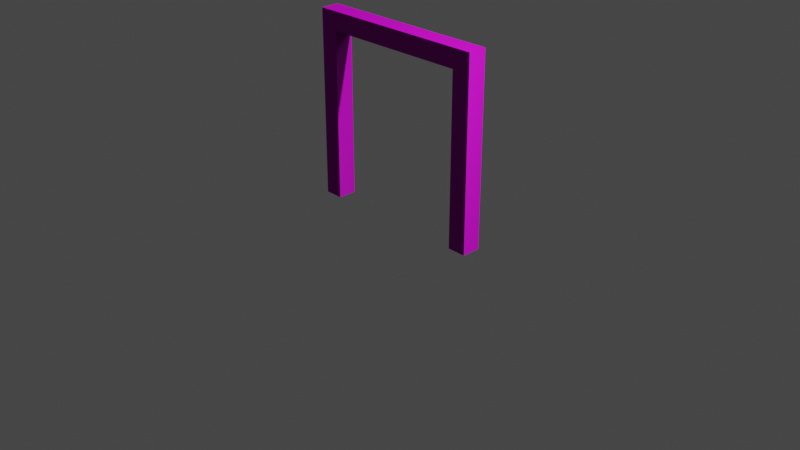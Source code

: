 # Source: teleport.blend  (saved by Blender 2.93.21; exported with 4.5.12 LTS)
import bpy
from mathutils import Matrix  # noqa: F401  (used for matrix-valued properties, if any)

bpy.ops.wm.read_factory_settings(use_empty=True)
scene = bpy.context.scene
scene.name = 'Scene'

# ---- collections
col_collection = bpy.data.collections.new('Collection'); scene.collection.children.link(col_collection)

# ---- images (referenced by path relative to the original .blend; pixels are not part of the script)
import os
ASSET_DIR = os.environ.get("B2B_ASSET_DIR", "")  # directory of the original .blend (textures are referenced by path, not embedded)
HERE = os.path.dirname(os.path.abspath(__file__))  # packed textures are extracted next to this script under _unpacked/

def load_image(name, relpath, width, height, colorspace="sRGB"):
    """Load a texture the original file referenced (path relative to the .blend, or extracted next to this script)."""
    p = next((c for c in (os.path.join(HERE, relpath), os.path.join(ASSET_DIR, relpath)) if relpath and os.path.exists(c)), "")
    if p:
        img = bpy.data.images.load(p, check_existing=True)
        img.name = name
    else:  # same state as the original file: an image datablock whose file is absent (Cycles renders it pink)
        img = bpy.data.images.new(name, width, height)
        img.source = "FILE"
        img.filepath = "//" + (relpath or name)
    img.colorspace_settings.name = colorspace
    return img
img_metal_rusted_008_roughness_jpg = load_image('Metal_Rusted_008_roughness.jpg', 'Metal_Rusted_008_SD/Metal_Rusted_008_roughness.jpg', 1024, 1024, 'sRGB')
img_metal_rusted_008_normal_jpg = load_image('Metal_Rusted_008_normal.jpg', 'Metal_Rusted_008_SD/Metal_Rusted_008_normal.jpg', 1024, 1024, 'sRGB')
img_metal_rusted_008_height_png = load_image('Metal_Rusted_008_height.png', 'Metal_Rusted_008_SD/Metal_Rusted_008_height.png', 1024, 1024, 'sRGB')
img_metal_rusted_008_metallic_jpg = load_image('Metal_Rusted_008_metallic.jpg', 'Metal_Rusted_008_SD/Metal_Rusted_008_metallic.jpg', 1024, 1024, 'sRGB')
img_checker_map_tho_png = load_image('checker-map_tho.png', 'checker-map_tho.png', 1024, 1024, 'sRGB')
img_metal_rusted_008_basecolor_jpg = load_image('Metal_Rusted_008_basecolor.jpg', 'Metal_Rusted_008_SD/Metal_Rusted_008_basecolor.jpg', 1024, 1024, 'sRGB')

# ---- materials (node trees are filled in below, after node groups)
mat_material = bpy.data.materials.new('Material')
mat_material.alpha_threshold = 0.0
mat_material.use_transparent_shadow = False
mat_material.line_color = (0.0, 0.0, 0.0, 1.0)

# ---- material node trees
mat_material.use_nodes = True; mat_material.node_tree.nodes.clear()
_N = mat_material.node_tree.nodes; _L = mat_material.node_tree.links
n0 = _N.new('ShaderNodeOutputMaterial'); n0.name = 'Material Output'; n0.location = (300, 300)
n1 = _N.new('ShaderNodeBsdfPrincipled'); n1.name = 'Principled BSDF'; n1.location = (10, 300)
n1.distribution = 'GGX'
n1.subsurface_method = 'BURLEY'
n1.inputs[3].default_value = 1.45
n1.inputs[27].default_value = (0.0, 0.0, 0.0, 1.0)
n1.inputs[28].default_value = 1.0
n2 = _N.new('ShaderNodeTexImage'); n2.name = 'Obrázková textura.003'; n2.location = (-295, 80)
n2.image = img_metal_rusted_008_roughness_jpg
n3 = _N.new('ShaderNodeTexImage'); n3.name = 'Obrázková textura.004'; n3.location = (-361, -217)
n3.image = img_metal_rusted_008_normal_jpg
n4 = _N.new('ShaderNodeTexImage'); n4.name = 'Obrázková textura.001'; n4.location = (278, 24)
n4.image = img_metal_rusted_008_height_png
n5 = _N.new('ShaderNodeTexImage'); n5.name = 'Obrázková textura.002'; n5.location = (-482, 184)
n5.image = img_metal_rusted_008_metallic_jpg
n6 = _N.new('ShaderNodeTexImage'); n6.name = 'Obrázková textura.005'; n6.location = (-634, 404)
n6.image = img_checker_map_tho_png
n7 = _N.new('ShaderNodeTexImage'); n7.name = 'Obrázková textura'; n7.location = (-315, 507)
n7.width = 241
n7.image = img_metal_rusted_008_basecolor_jpg
_L.new(n1.outputs[0], n0.inputs[0])
_L.new(n5.outputs[0], n1.inputs[1])
_L.new(n3.outputs[0], n1.inputs[5])
_L.new(n2.outputs[0], n1.inputs[2])
_L.new(n4.outputs[0], n0.inputs[2])
_L.new(n7.outputs[0], n1.inputs[0])
n0.is_active_output = True

# ---- world
world_world = bpy.data.worlds.new('World'); scene.world = world_world
world_world.use_nodes = True; world_world.node_tree.nodes.clear()
_N = world_world.node_tree.nodes; _L = world_world.node_tree.links
n0 = _N.new('ShaderNodeOutputWorld'); n0.name = 'World Output'; n0.location = (300, 300)
n1 = _N.new('ShaderNodeBackground'); n1.name = 'Background'; n1.location = (10, 300)
n1.inputs[0].default_value = (0.05088, 0.05088, 0.05088, 1.0)
_L.new(n1.outputs[0], n0.inputs[0])
n0.is_active_output = True
world_world.color = (0.05088, 0.05088, 0.05088)
world_world.use_sun_shadow = False
world_world.sun_shadow_jitter_overblur = 0.0

# ---- cameras
cam_camera = bpy.data.cameras.new('Camera')
cam_camera.clip_end = 100.0
cam_camera.ortho_scale = 7.314

# ---- lights
light_light = bpy.data.lights.new('Light', 'POINT')
light_light.transmission_factor = 0.0
light_light.energy = 1000.0
light_light.shadow_soft_size = 0.1
light_light.shadow_maximum_resolution = 0.006
light_light.use_absolute_resolution = True

# ---- meshes
me_cube = bpy.data.meshes.new('Cube')
me_cube.from_pydata([(-0.8, 0.1, 1.8), (-0.8, 0.1, 0.0), (-0.8, -0.1, 1.8), (-0.8, -0.1, 0.0), (-1.0, 0.1, 2.0), (-1.0, 0.1, 0.0), (-1.0, -0.1, 2.0), (-1.0, -0.1, 0.0), (1.0, 0.1, 2.0), (1.0, 0.1, 0.0), (1.0, -0.1, 2.0), (1.0, -0.1, 0.0), (0.8, 0.1, 1.8), (0.8, 0.1, 0.0), (0.8, -0.1, 1.8), (0.8, -0.1, 0.0), (0.8, 3.725e-08, 1.8), (0.8, 0.0, 0.0), (-0.8, 3.725e-08, 0.0), (-0.8, 3.725e-08, 1.8)], [], [(11, 10, 14, 15), (3, 2, 6, 7), (7, 6, 4, 5), (1, 0, 19, 18), (0, 12, 16, 19), (5, 4, 0, 1), (16, 17, 15, 14), (3, 18, 19, 2), (9, 8, 10, 11), (13, 12, 8, 9), (4, 6, 10, 8), (6, 2, 14, 10), (0, 4, 8, 12), (12, 13, 17, 16), (19, 16, 14, 2)])
_uv = me_cube.uv_layers.new(name='UVMap')
_uv.uv.foreach_set('vector', [1.581, -0.7173, 2.077, 2.098, 1.747, 1.866, 1.299, -0.6685, -0.1782, -0.7407, -0.4028, 1.821, -0.7124, 2.081, -0.4634, -0.7661, -0.4634, -0.7661, -0.7124, 2.081, -0.9966, 2.056, -0.7476, -0.7905, -1.033, -0.8159, -1.256, 1.746, -1.399, 1.734, -1.174, -0.8276, 0.2622, -0.6997, 0.2622, 1.586, 0.1196, 1.586, 0.1196, -0.6997, -0.7476, -0.7905, -0.9966, 2.056, -1.256, 1.746, -1.033, -0.8159, 1.604, 1.891, 1.159, -0.6431, 1.299, -0.6685, 1.747, 1.866, -0.1782, -0.7407, -0.03662, -0.728, -0.2603, 1.833, -0.4028, 1.821, 1.862, -0.7681, 2.358, 2.047, 2.077, 2.098, 1.581, -0.7173, 2.145, -0.8169, 2.588, 1.717, 2.358, 2.047, 1.862, -0.7681, 0.5474, -0.9868, 0.8325, -0.9849, 0.8325, 1.872, 0.5474, 1.872, 0.8325, -0.9849, 1.12, -0.6997, 1.12, 1.586, 0.8325, 1.872, 0.2622, -0.6997, 0.5474, -0.9868, 0.5474, 1.872, 0.2622, 1.586, 2.588, 1.717, 2.145, -0.8169, 2.286, -0.8423, 2.731, 1.692, 1.262, -0.6997, 1.262, 1.586, 1.12, 1.586, 1.12, -0.6997])
me_cube.materials.append(mat_material)
me_cube.use_remesh_preserve_volume = False
me_cube.use_remesh_preserve_attributes = False
me_cube.use_mirror_vertex_groups = False
me_cube.update()

# ---- objects
ob_cube = bpy.data.objects.new('Cube', me_cube)
ob_light = bpy.data.objects.new('Light', light_light)
ob_camera = bpy.data.objects.new('Camera', cam_camera)

# ---- transforms, parenting, visibility, modifiers, constraints
ob_cube.location = (0.0, 0.0, 0.0)
ob_cube.lock_rotations_4d = False
ob_cube.empty_display_type = 'ARROWS'
ob_cube.lineart.crease_threshold = 0.0
ob_light.location = (4.076, 1.005, 5.904)
ob_light.rotation_euler = (0.6503, 0.05522, 1.866)
ob_light.lock_rotations_4d = False
ob_light.empty_display_type = 'ARROWS'
ob_light.color = (0.0, 0.0, 0.0, 0.0)
ob_light.lineart.crease_threshold = 0.0
ob_camera.location = (7.359, -6.926, 4.958)
ob_camera.rotation_euler = (1.109, 0.0, 0.8149)
ob_camera.lock_rotations_4d = False
ob_camera.empty_display_type = 'ARROWS'
ob_camera.color = (0.0, 0.0, 0.0, 0.0)
ob_camera.display_type = 'WIRE'
ob_camera.lineart.crease_threshold = 0.0

# ---- collection membership
col_collection.objects.link(ob_cube)
col_collection.objects.link(ob_light)
col_collection.objects.link(ob_camera)

# ---- scene / render settings (as saved in the file)
scene.camera = ob_camera
scene.frame_start = 1; scene.frame_end = 250; scene.frame_set(0)
scene.render.engine = 'BLENDER_EEVEE_NEXT'
scene.cycles.use_denoising = False
scene.cycles.samples = 128
scene.cycles.sampling_pattern = 'TABULATED_SOBOL'
scene.cycles.use_adaptive_sampling = False
scene.cycles.use_light_tree = False
scene.view_settings.view_transform = 'Filmic'
bpy.context.view_layer.update()
